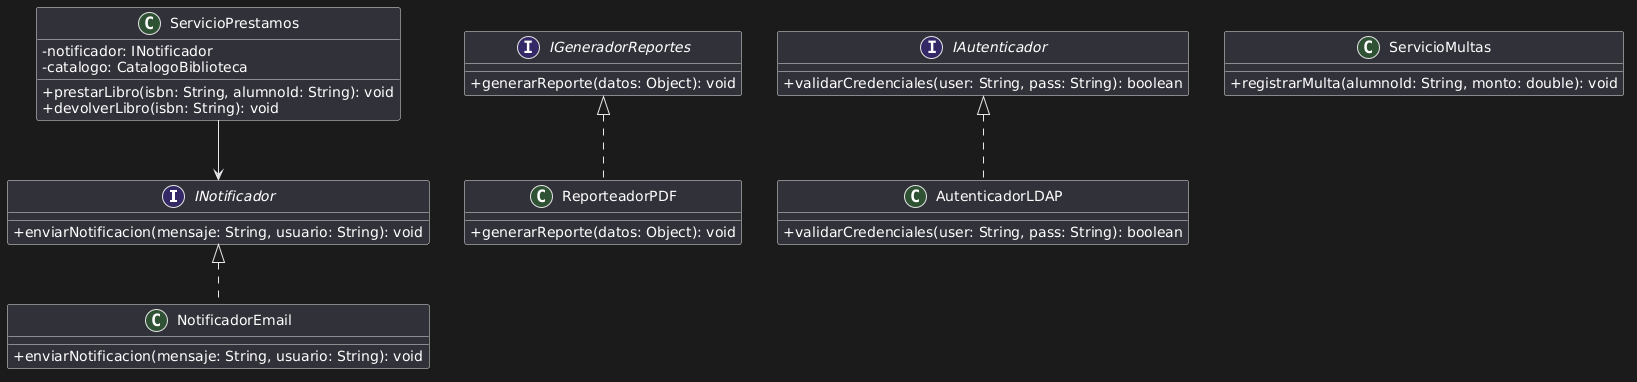

The diagram above was rendered by PlantUML. Its source (embedded in the PNG):
@startuml
skinparam classAttributeIconSize 0

interface INotificador {
    + enviarNotificacion(mensaje: String, usuario: String): void
}

interface IGeneradorReportes {
    + generarReporte(datos: Object): void
}

interface IAutenticador {
    + validarCredenciales(user: String, pass: String): boolean
}

class ServicioPrestamos {
    - notificador: INotificador
    - catalogo: CatalogoBiblioteca
    + prestarLibro(isbn: String, alumnoId: String): void
    + devolverLibro(isbn: String): void
}

class ServicioMultas {
    + registrarMulta(alumnoId: String, monto: double): void
}

class NotificadorEmail implements INotificador {
    + enviarNotificacion(mensaje: String, usuario: String): void
}

class ReporteadorPDF implements IGeneradorReportes {
    + generarReporte(datos: Object): void
}

class AutenticadorLDAP implements IAutenticador {
    + validarCredenciales(user: String, pass: String): boolean
}

ServicioPrestamos --> INotificador
@enduml